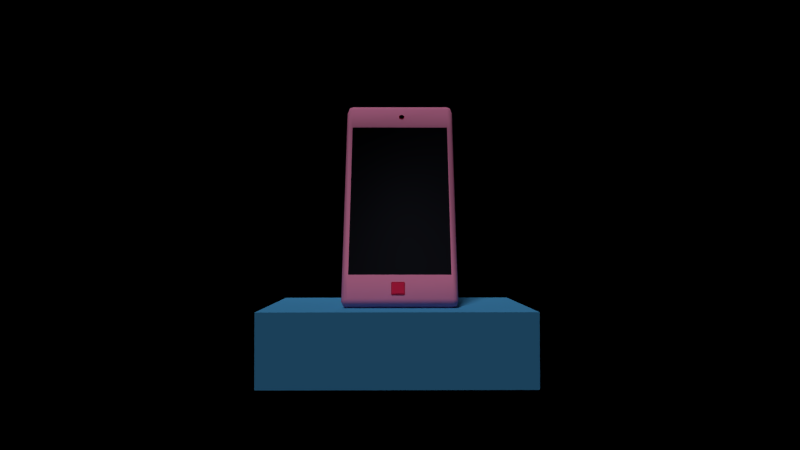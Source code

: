 # Source: 13.blend  (saved by Blender 2.79.0; exported with 4.5.12 LTS)
import bpy
from mathutils import Matrix  # noqa: F401  (used for matrix-valued properties, if any)

bpy.ops.wm.read_factory_settings(use_empty=True)
scene = bpy.context.scene
scene.name = 'Scene'

# ---- collections
col_collection_1 = bpy.data.collections.new('Collection 1'); scene.collection.children.link(col_collection_1)

# ---- materials (node trees are filled in below, after node groups)
mat_body_black = bpy.data.materials.new('body_black')
mat_body_black.alpha_threshold = 0.0
mat_body_black.diffuse_color = (1.0, 0.3028, 0.557, 1.0)
mat_body_black.roughness = 0.5
mat_body_black.specular_intensity = 0.1
mat_body_black.line_color = (0.0, 0.0, 0.0, 1.0)
mat_screen_phone = bpy.data.materials.new('screen_phone')
mat_screen_phone.alpha_threshold = 0.0
mat_screen_phone.diffuse_color = (0.01068, 0.01128, 0.01599, 1.0)
mat_screen_phone.specular_color = (0.9114, 1.0, 1.0)
mat_screen_phone.roughness = 0.5
mat_screen_phone.specular_intensity = 0.05851
mat_screen_phone.line_color = (0.0, 0.0, 0.0, 1.0)
mat_chrome = bpy.data.materials.new('chrome')
mat_chrome.alpha_threshold = 0.0
mat_chrome.roughness = 0.5
mat_chrome.specular_intensity = 0.8404
mat_camera = bpy.data.materials.new('camera')
mat_camera.alpha_threshold = 0.0
mat_camera.diffuse_color = (0.0, 0.0, 0.0, 1.0)
mat_camera.roughness = 0.5
mat_camera.specular_intensity = 1.0
mat_gold = bpy.data.materials.new('gold')
mat_gold.alpha_threshold = 0.0
mat_gold.diffuse_color = (0.7786, 0.03743, 0.1287, 1.0)
mat_gold.roughness = 0.5
mat_gold.specular_intensity = 1.0
mat_body_black_001 = bpy.data.materials.new('body_black.001')
mat_body_black_001.alpha_threshold = 0.0
mat_body_black_001.diffuse_color = (1.001, 0.02766, 0.1078, 1.0)
mat_body_black_001.specular_color = (1.0, 0.03129, 0.2619)
mat_body_black_001.roughness = 0.5
mat_body_black_001.specular_intensity = 0.1
mat_body_black_001.line_color = (0.0, 0.0, 0.0, 1.0)
mat_material_005 = bpy.data.materials.new('Material.005')
mat_material_005.alpha_threshold = 0.0
mat_material_005.preview_render_type = 'CUBE'
mat_material_005.diffuse_color = (0.08676, 0.4068, 0.7936, 1.0)
mat_material_005.specular_color = (0.9999, 0.8984, 0.9577)
mat_material_005.roughness = 0.5
mat_material_006 = bpy.data.materials.new('Material.006')
mat_material_006.alpha_threshold = 0.0
mat_material_006.diffuse_color = (0.7942, 0.3408, 0.1153, 1.0)
mat_material_006.roughness = 0.5

# ---- material node trees

# ---- world
world_world = bpy.data.worlds.new('World'); scene.world = world_world
world_world.color = (0.0, 0.0, 0.0)
world_world.use_sun_shadow = False
world_world.sun_shadow_jitter_overblur = 0.0
world_world.cycles.sampling_method = 'NONE'
world_world.cycles.sample_map_resolution = 256

# ---- cameras
cam_camera = bpy.data.cameras.new('Camera')
cam_camera.sensor_fit = 'VERTICAL'
cam_camera.clip_end = 100.0
cam_camera.lens = 35.0
cam_camera.sensor_width = 32.0
cam_camera.sensor_height = 18.0
cam_camera.ortho_scale = 7.314
cam_camera.dof.focus_distance = 0.0
cam_camera.dof.aperture_fstop = 128.0

# ---- lights
light_point_001 = bpy.data.lights.new('Point.001', 'POINT')
light_point_001.transmission_factor = 0.0
light_point_001.energy = 100.0
light_point_001.shadow_buffer_clip_start = 0.5
light_point_001.shadow_soft_size = 0.1
light_point_001.shadow_maximum_resolution = 0.006
light_point_001.use_absolute_resolution = True
light_point_001.cycles.use_multiple_importance_sampling = False
light_lamp = bpy.data.lights.new('Lamp', 'SUN')
light_lamp.transmission_factor = 0.0
light_lamp.cutoff_distance = 30.0
light_lamp.angle = 0.1993
light_lamp.energy = 1.0
light_lamp.shadow_buffer_clip_start = 1.001
light_lamp.shadow_soft_size = 0.1
light_lamp.shadow_cascade_max_distance = 1000.0
light_lamp.cycles.use_multiple_importance_sampling = False

# ---- meshes
me_cube_003 = bpy.data.meshes.new('Cube.003')
me_cube_003.from_pydata([(-0.795, -0.1232, -1.745), (-0.895, -5.703e-06, -1.745), (-0.795, -5.706e-06, -1.845), (-0.8657, -0.09393, -1.745), (-0.8527, -0.08096, -1.803), (-0.8657, -5.705e-06, -1.816), (-0.795, -0.09393, -1.816), (-0.795, -0.1232, 1.745), (-0.795, -5.591e-06, 1.845), (-0.895, -5.594e-06, 1.745), (-0.795, -0.09393, 1.816), (-0.8527, -0.08096, 1.803), (-0.8657, -5.592e-06, 1.816), (-0.8657, -0.09393, 1.745), (-0.795, 0.1232, -1.745), (-0.795, 5.59e-06, -1.845), (-0.895, 5.593e-06, -1.745), (-0.795, 0.09393, -1.816), (-0.8527, 0.08096, -1.803), (-0.8657, 5.591e-06, -1.816), (-0.8657, 0.09393, -1.745), (-0.795, 5.705e-06, 1.845), (-0.795, 0.1232, 1.745), (-0.895, 5.702e-06, 1.745), (-0.795, 0.09393, 1.816), (-0.8527, 0.08096, 1.803), (-0.8657, 0.09393, 1.745), (-0.8657, 5.704e-06, 1.816), (0.795, -0.1232, -1.745), (0.795, -5.706e-06, -1.845), (0.895, -5.703e-06, -1.745), (0.795, -0.09393, -1.816), (0.8527, -0.08096, -1.803), (0.8657, -5.705e-06, -1.816), (0.8657, -0.09393, -1.745), (0.795, -5.591e-06, 1.845), (0.795, -0.1232, 1.745), (0.895, -5.594e-06, 1.745), (0.795, -0.09393, 1.816), (0.8527, -0.08096, 1.803), (0.8657, -0.09393, 1.745), (0.8657, -5.592e-06, 1.816), (0.895, 5.593e-06, -1.745), (0.795, 5.59e-06, -1.845), (0.795, 0.1232, -1.745), (0.8657, 5.591e-06, -1.816), (0.8527, 0.08096, -1.803), (0.795, 0.09393, -1.816), (0.8657, 0.09393, -1.745), (0.795, 5.705e-06, 1.845), (0.895, 5.702e-06, 1.745), (0.795, 0.1232, 1.745), (0.8657, 5.704e-06, 1.816), (0.8527, 0.08096, 1.803), (0.8657, 0.09393, 1.745), (0.795, 0.09393, 1.816), (-0.795, -0.1232, 1.393), (-0.8657, -0.09393, 1.393), (-0.895, -5.605e-06, 1.393), (-0.795, 0.1232, 1.393), (-0.8657, 0.09393, 1.393), (-0.895, 5.691e-06, 1.393), (0.895, 5.691e-06, 1.393), (0.8657, 0.09393, 1.393), (0.795, 0.1232, 1.393), (0.795, -0.1232, 1.393), (0.8657, -0.09393, 1.393), (0.895, -5.605e-06, 1.393), (-0.8657, -0.09393, -1.347), (-0.895, -5.691e-06, -1.347), (-0.795, 0.1232, -1.347), (0.895, 5.605e-06, -1.347), (0.795, -0.1232, -1.347), (-0.795, -0.1232, -1.347), (-0.8657, 0.09393, -1.347), (-0.895, 5.605e-06, -1.347), (0.8657, 0.09393, -1.347), (0.795, 0.1232, -1.347), (0.8657, -0.09393, -1.347), (0.895, -5.691e-06, -1.347), (-0.795, -0.09711, -1.347), (-0.795, -0.09711, 1.393), (0.795, -0.09711, 1.393), (0.795, -0.09711, -1.347)], [], [(2, 15, 43, 29), (71, 79, 30, 42), (35, 49, 21, 8), (72, 73, 0, 28), (70, 77, 44, 14), (0, 3, 4, 6), (1, 5, 4, 3), (2, 6, 4, 5), (7, 10, 11, 13), (8, 12, 11, 10), (9, 13, 11, 12), (14, 17, 18, 20), (15, 19, 18, 17), (16, 20, 18, 19), (21, 24, 25, 27), (22, 26, 25, 24), (23, 27, 25, 26), (28, 31, 32, 34), (29, 33, 32, 31), (30, 34, 32, 33), (35, 38, 39, 41), (36, 40, 39, 38), (37, 41, 39, 40), (42, 45, 46, 48), (43, 47, 46, 45), (44, 48, 46, 47), (49, 52, 53, 55), (50, 54, 53, 52), (51, 55, 53, 54), (56, 7, 13, 57), (57, 13, 9, 58), (8, 21, 27, 12), (12, 27, 23, 9), (70, 14, 20, 74), (74, 20, 16, 75), (15, 2, 5, 19), (19, 5, 1, 16), (21, 49, 55, 24), (24, 55, 51, 22), (71, 42, 48, 76), (76, 48, 44, 77), (43, 15, 17, 47), (47, 17, 14, 44), (49, 35, 41, 52), (52, 41, 37, 50), (72, 28, 34, 78), (78, 34, 30, 79), (29, 43, 45, 33), (33, 45, 42, 30), (35, 8, 10, 38), (38, 10, 7, 36), (2, 29, 31, 6), (6, 31, 28, 0), (69, 75, 16, 1), (9, 23, 61, 58), (40, 66, 67, 37), (36, 65, 66, 40), (54, 63, 64, 51), (50, 62, 63, 54), (26, 60, 61, 23), (22, 59, 60, 26), (68, 57, 58, 69), (73, 56, 57, 68), (22, 51, 64, 59), (36, 7, 56, 65), (50, 37, 67, 62), (0, 73, 68, 3), (3, 68, 69, 1), (58, 61, 75, 69), (66, 78, 79, 67), (65, 72, 78, 66), (63, 76, 77, 64), (62, 71, 76, 63), (60, 74, 75, 61), (59, 70, 74, 60), (59, 64, 77, 70), (72, 65, 82, 83), (62, 67, 79, 71), (82, 81, 80, 83), (73, 72, 83, 80), (56, 73, 80, 81), (65, 56, 81, 82)])
me_cube_003.polygons.foreach_set('use_smooth', [True] * 82)
me_cube_003.polygons.foreach_set('material_index', [2, 2, 2, 0, 0, 0, 0, 0, 0, 0, 0, 0, 0, 0, 0, 0, 0, 0, 0, 0, 0, 0, 0, 0, 0, 0, 0, 0, 0, 0, 0, 2, 2, 0, 0, 2, 2, 0, 0, 0, 0, 0, 0, 2, 2, 0, 0, 2, 2, 0, 0, 0, 0, 2, 2, 0, 0, 0, 0, 0, 0, 0, 0, 0, 0, 2, 0, 0, 2, 0, 0, 0, 0, 0, 0, 0, 0, 2, 1, 0, 0, 0])
me_cube_003.materials.append(mat_body_black)
me_cube_003.materials.append(mat_screen_phone)
me_cube_003.materials.append(mat_chrome)
me_cube_003.use_remesh_preserve_volume = False
me_cube_003.use_remesh_preserve_attributes = False
me_cube_003.use_mirror_vertex_groups = False
me_cube_003.update()
me_circle_007 = bpy.data.meshes.new('Circle.007')
me_circle_007.from_pydata([(-5.155e-18, 5.29e-07, -0.1259), (0.0, 1.0, 0.0), (-0.309, 0.9511, 0.0), (-0.5878, 0.809, 0.0), (-0.809, 0.5878, 0.0), (-0.9511, 0.309, 0.0), (-1.0, -4.371e-08, 0.0), (-0.9511, -0.309, 0.0), (-0.809, -0.5878, 0.0), (-0.5878, -0.809, 0.0), (-0.309, -0.9511, 0.0), (3.258e-07, -1.0, 0.0), (0.309, -0.9511, 0.0), (0.5878, -0.809, 0.0), (0.809, -0.5878, 0.0), (0.9511, -0.309, 0.0), (1.0, 9.656e-07, 0.0), (0.9511, 0.309, 0.0), (0.809, 0.5878, 0.0), (0.5878, 0.809, 0.0), (0.309, 0.9511, 0.0), (-0.309, 0.9511, 0.2546), (1.395e-07, 1.0, 0.2546), (9.744e-08, -3.166e-06, 0.1116), (-0.5878, 0.809, 0.2546), (-0.809, 0.5878, 0.2546), (-0.9511, 0.309, 0.2546), (-1.0, -1.277e-06, 0.2546), (-0.9511, -0.309, 0.2546), (-0.809, -0.5878, 0.2546), (-0.5878, -0.809, 0.2546), (-0.309, -0.9511, 0.2546), (4.653e-07, -1.0, 0.2546), (0.309, -0.9511, 0.2546), (0.5878, -0.809, 0.2546), (0.809, -0.5878, 0.2546), (0.9511, -0.309, 0.2546), (1.0, -2.675e-07, 0.2546), (0.9511, 0.309, 0.2546), (0.809, 0.5878, 0.2546), (0.5878, 0.809, 0.2546), (0.309, 0.9511, 0.2546)], [], [(0, 2, 1), (0, 3, 2), (0, 4, 3), (0, 5, 4), (0, 6, 5), (0, 7, 6), (0, 8, 7), (0, 9, 8), (0, 10, 9), (0, 11, 10), (0, 12, 11), (0, 13, 12), (0, 14, 13), (0, 15, 14), (0, 16, 15), (0, 17, 16), (0, 18, 17), (0, 19, 18), (0, 20, 19), (0, 1, 20), (23, 22, 21), (23, 21, 24), (23, 24, 25), (23, 25, 26), (23, 26, 27), (23, 27, 28), (23, 28, 29), (23, 29, 30), (23, 30, 31), (23, 31, 32), (23, 32, 33), (23, 33, 34), (23, 34, 35), (23, 35, 36), (23, 36, 37), (23, 37, 38), (23, 38, 39), (23, 39, 40), (23, 40, 41), (23, 41, 22), (7, 8, 29, 28), (11, 12, 33, 32), (15, 16, 37, 36), (4, 5, 26, 25), (19, 20, 41, 40), (1, 2, 21, 22), (8, 9, 30, 29), (12, 13, 34, 33), (16, 17, 38, 37), (5, 6, 27, 26), (20, 1, 22, 41), (9, 10, 31, 30), (13, 14, 35, 34), (2, 3, 24, 21), (17, 18, 39, 38), (6, 7, 28, 27), (10, 11, 32, 31), (14, 15, 36, 35), (3, 4, 25, 24), (18, 19, 40, 39)])
me_circle_007.polygons.foreach_set('use_smooth', [True] * 60)
_uv = me_circle_007.uv_layers.new(name='UVMap')
_uv.uv.foreach_set('vector', [0.1288, 0.37, 0.1196, 0.3512, 0.1258, 0.3492, 0.1288, 0.37, 0.1144, 0.355, 0.1196, 0.3512, 0.1288, 0.37, 0.1106, 0.3603, 0.1144, 0.355, 0.1288, 0.37, 0.1085, 0.3666, 0.1106, 0.3603, 0.1288, 0.37, 0.1085, 0.3732, 0.1085, 0.3666, 0.1288, 0.37, 0.1104, 0.3794, 0.1085, 0.3732, 0.1288, 0.37, 0.1142, 0.3848, 0.1104, 0.3794, 0.1288, 0.37, 0.1193, 0.3887, 0.1142, 0.3848, 0.1288, 0.37, 0.1254, 0.3908, 0.1193, 0.3887, 0.1288, 0.37, 0.1318, 0.3909, 0.1254, 0.3908, 0.1288, 0.37, 0.138, 0.3889, 0.1318, 0.3909, 0.1288, 0.37, 0.1432, 0.3851, 0.138, 0.3889, 0.1288, 0.37, 0.147, 0.3798, 0.1432, 0.3851, 0.1288, 0.37, 0.1491, 0.3735, 0.147, 0.3798, 0.1288, 0.37, 0.1491, 0.3669, 0.1491, 0.3735, 0.1288, 0.37, 0.1472, 0.3606, 0.1491, 0.3669, 0.1288, 0.37, 0.1435, 0.3553, 0.1472, 0.3606, 0.1288, 0.37, 0.1383, 0.3513, 0.1435, 0.3553, 0.1288, 0.37, 0.1322, 0.3493, 0.1383, 0.3513, 0.1288, 0.37, 0.1258, 0.3492, 0.1322, 0.3493, 0.4877, 0.5, 0.6999, 0.9272, 0.5608, 0.9735, 0.4877, 0.5, 0.5608, 0.9735, 0.4145, 0.9735, 0.4877, 0.5, 0.4145, 0.9735, 0.2754, 0.9272, 0.4877, 0.5, 0.2754, 0.9272, 0.157, 0.839, 0.4877, 0.5, 0.157, 0.839, 0.07104, 0.7176, 0.4877, 0.5, 0.07104, 0.7176, 0.02584, 0.575, 0.4877, 0.5, 0.02584, 0.575, 0.02584, 0.425, 0.4877, 0.5, 0.02584, 0.425, 0.07104, 0.2824, 0.4877, 0.5, 0.07104, 0.2824, 0.157, 0.161, 0.4877, 0.5, 0.157, 0.161, 0.2754, 0.07284, 0.4877, 0.5, 0.2754, 0.07284, 0.4145, 0.02649, 0.4877, 0.5, 0.4145, 0.02649, 0.5608, 0.02649, 0.4877, 0.5, 0.5608, 0.02649, 0.6999, 0.07284, 0.4877, 0.5, 0.6999, 0.07284, 0.8183, 0.161, 0.4877, 0.5, 0.8183, 0.161, 0.9043, 0.2824, 0.4877, 0.5, 0.9043, 0.2824, 0.9495, 0.425, 0.4877, 0.5, 0.9495, 0.425, 0.9495, 0.575, 0.4877, 0.5, 0.9495, 0.575, 0.9043, 0.7176, 0.4877, 0.5, 0.9043, 0.7176, 0.8183, 0.839, 0.4877, 0.5, 0.8183, 0.839, 0.6999, 0.9272, 0.1104, 0.3794, 0.1142, 0.3848, 0.108, 0.3914, 0.1026, 0.3838, 0.1318, 0.3909, 0.138, 0.3889, 0.1422, 0.3969, 0.1334, 0.3999, 0.1491, 0.3735, 0.1491, 0.3669, 0.1579, 0.3653, 0.1579, 0.3748, 0.1106, 0.3603, 0.1085, 0.3666, 0.09972, 0.3653, 0.1026, 0.3563, 0.1383, 0.3513, 0.1322, 0.3493, 0.1334, 0.3402, 0.1422, 0.3431, 0.1258, 0.3492, 0.1196, 0.3512, 0.1154, 0.3431, 0.1242, 0.3402, 0.1142, 0.3848, 0.1193, 0.3887, 0.1154, 0.3969, 0.108, 0.3914, 0.138, 0.3889, 0.1432, 0.3851, 0.1496, 0.3914, 0.1422, 0.3969, 0.1491, 0.3669, 0.1472, 0.3606, 0.155, 0.3563, 0.1579, 0.3653, 0.1085, 0.3666, 0.1085, 0.3732, 0.09972, 0.3748, 0.09972, 0.3653, 0.1322, 0.3493, 0.1258, 0.3492, 0.1242, 0.3402, 0.1334, 0.3402, 0.1193, 0.3887, 0.1254, 0.3908, 0.1242, 0.3999, 0.1154, 0.3969, 0.1432, 0.3851, 0.147, 0.3798, 0.155, 0.3838, 0.1496, 0.3914, 0.1196, 0.3512, 0.1144, 0.355, 0.108, 0.3487, 0.1154, 0.3431, 0.1472, 0.3606, 0.1435, 0.3553, 0.1496, 0.3487, 0.155, 0.3563, 0.1085, 0.3732, 0.1104, 0.3794, 0.1026, 0.3838, 0.09972, 0.3748, 0.1254, 0.3908, 0.1318, 0.3909, 0.1334, 0.3999, 0.1242, 0.3999, 0.147, 0.3798, 0.1491, 0.3735, 0.1579, 0.3748, 0.155, 0.3838, 0.1144, 0.355, 0.1106, 0.3603, 0.1026, 0.3563, 0.108, 0.3487, 0.1435, 0.3553, 0.1383, 0.3513, 0.1422, 0.3431, 0.1496, 0.3487])
me_circle_007.materials.append(mat_camera)
me_circle_007.use_remesh_preserve_volume = False
me_circle_007.use_remesh_preserve_attributes = False
me_circle_007.use_mirror_vertex_groups = False
me_circle_007.update()
me_circle_006 = bpy.data.meshes.new('Circle.006')
me_circle_006.from_pydata([(-3.907e-19, 4.009e-08, -0.009539), (1.171e-09, 0.09119, 7.418e-09), (-0.02818, 0.08673, 7.055e-09), (-0.0536, 0.07378, 6.001e-09), (-0.07378, 0.0536, 4.36e-09), (-0.08673, 0.02818, 2.292e-09), (-0.09119, -8.363e-09, -2.474e-15), (-0.08673, -0.02818, -2.292e-09), (-0.07378, -0.0536, -4.36e-09), (-0.0536, -0.07378, -6.001e-09), (-0.02818, -0.08673, -7.055e-09), (3.089e-08, -0.09119, -7.418e-09), (0.02818, -0.08673, -7.055e-09), (0.0536, -0.07378, -6.001e-09), (0.07378, -0.0536, -4.36e-09), (0.08673, -0.02818, -2.292e-09), (0.09119, 8.368e-08, 5.05e-15), (0.08673, 0.02818, 2.292e-09), (0.07378, 0.0536, 4.36e-09), (0.0536, 0.07378, 6.001e-09), (0.02818, 0.08673, 7.055e-09), (-0.02342, 0.07208, 0.02673), (0.0, 0.07579, 0.02673), (-6.558e-19, -1.544e-07, 0.006601), (-0.04455, 0.06131, 0.02673), (-0.06131, 0.04455, 0.02673), (-0.07208, 0.02342, 0.02673), (-0.07579, -3.313e-09, 0.02673), (-0.07208, -0.02342, 0.02673), (-0.06131, -0.04455, 0.02673), (-0.04455, -0.06131, 0.02673), (-0.02342, -0.07208, 0.02673), (2.469e-08, -0.07579, 0.02673), (0.02342, -0.07208, 0.02673), (0.04455, -0.06131, 0.02673), (0.06131, -0.04455, 0.02673), (0.07208, -0.02342, 0.02673), (0.07579, 7.318e-08, 0.02673), (0.07208, 0.02342, 0.02673), (0.06131, 0.04455, 0.02673), (0.04455, 0.06131, 0.02673), (0.02342, 0.07208, 0.02673)], [], [(0, 2, 1), (0, 3, 2), (0, 4, 3), (0, 5, 4), (0, 6, 5), (0, 7, 6), (0, 8, 7), (0, 9, 8), (0, 10, 9), (0, 11, 10), (0, 12, 11), (0, 13, 12), (0, 14, 13), (0, 15, 14), (0, 16, 15), (0, 17, 16), (0, 18, 17), (0, 19, 18), (0, 20, 19), (0, 1, 20), (23, 22, 21), (23, 21, 24), (23, 24, 25), (23, 25, 26), (23, 26, 27), (23, 27, 28), (23, 28, 29), (23, 29, 30), (23, 30, 31), (23, 31, 32), (23, 32, 33), (23, 33, 34), (23, 34, 35), (23, 35, 36), (23, 36, 37), (23, 37, 38), (23, 38, 39), (23, 39, 40), (23, 40, 41), (23, 41, 22), (7, 8, 29, 28), (11, 12, 33, 32), (15, 16, 37, 36), (4, 5, 26, 25), (19, 20, 41, 40), (1, 2, 21, 22), (8, 9, 30, 29), (12, 13, 34, 33), (16, 17, 38, 37), (5, 6, 27, 26), (20, 1, 22, 41), (9, 10, 31, 30), (13, 14, 35, 34), (2, 3, 24, 21), (17, 18, 39, 38), (6, 7, 28, 27), (10, 11, 32, 31), (14, 15, 36, 35), (3, 4, 25, 24), (18, 19, 40, 39)])
me_circle_006.polygons.foreach_set('use_smooth', [True] * 60)
me_circle_006.polygons.foreach_set('material_index', [0, 0, 0, 0, 0, 0, 0, 0, 0, 0, 0, 0, 0, 0, 0, 0, 0, 0, 0, 0, 0, 0, 0, 0, 0, 0, 0, 0, 0, 0, 0, 0, 0, 0, 0, 0, 0, 0, 0, 0, 1, 1, 1, 1, 1, 1, 1, 1, 1, 1, 1, 1, 1, 1, 1, 1, 1, 1, 1, 1])
_uv = me_circle_006.uv_layers.new(name='UVMap')
_uv.uv.foreach_set('vector', [0.1288, 0.37, 0.1196, 0.3512, 0.1258, 0.3492, 0.1288, 0.37, 0.1144, 0.355, 0.1196, 0.3512, 0.1288, 0.37, 0.1106, 0.3603, 0.1144, 0.355, 0.1288, 0.37, 0.1085, 0.3666, 0.1106, 0.3603, 0.1288, 0.37, 0.1085, 0.3732, 0.1085, 0.3666, 0.1288, 0.37, 0.1104, 0.3794, 0.1085, 0.3732, 0.1288, 0.37, 0.1142, 0.3848, 0.1104, 0.3794, 0.1288, 0.37, 0.1193, 0.3887, 0.1142, 0.3848, 0.1288, 0.37, 0.1254, 0.3908, 0.1193, 0.3887, 0.1288, 0.37, 0.1318, 0.3909, 0.1254, 0.3908, 0.1288, 0.37, 0.138, 0.3889, 0.1318, 0.3909, 0.1288, 0.37, 0.1432, 0.3851, 0.138, 0.3889, 0.1288, 0.37, 0.147, 0.3798, 0.1432, 0.3851, 0.1288, 0.37, 0.1491, 0.3735, 0.147, 0.3798, 0.1288, 0.37, 0.1491, 0.3669, 0.1491, 0.3735, 0.1288, 0.37, 0.1472, 0.3606, 0.1491, 0.3669, 0.1288, 0.37, 0.1435, 0.3553, 0.1472, 0.3606, 0.1288, 0.37, 0.1383, 0.3513, 0.1435, 0.3553, 0.1288, 0.37, 0.1322, 0.3493, 0.1383, 0.3513, 0.1288, 0.37, 0.1258, 0.3492, 0.1322, 0.3493, 0.4877, 0.5, 0.6999, 0.9272, 0.5608, 0.9735, 0.4877, 0.5, 0.5608, 0.9735, 0.4145, 0.9735, 0.4877, 0.5, 0.4145, 0.9735, 0.2754, 0.9272, 0.4877, 0.5, 0.2754, 0.9272, 0.157, 0.839, 0.4877, 0.5, 0.157, 0.839, 0.07104, 0.7176, 0.4877, 0.5, 0.07104, 0.7176, 0.02584, 0.575, 0.4877, 0.5, 0.02584, 0.575, 0.02584, 0.425, 0.4877, 0.5, 0.02584, 0.425, 0.07104, 0.2824, 0.4877, 0.5, 0.07104, 0.2824, 0.157, 0.161, 0.4877, 0.5, 0.157, 0.161, 0.2754, 0.07284, 0.4877, 0.5, 0.2754, 0.07284, 0.4145, 0.02649, 0.4877, 0.5, 0.4145, 0.02649, 0.5608, 0.02649, 0.4877, 0.5, 0.5608, 0.02649, 0.6999, 0.07284, 0.4877, 0.5, 0.6999, 0.07284, 0.8183, 0.161, 0.4877, 0.5, 0.8183, 0.161, 0.9043, 0.2824, 0.4877, 0.5, 0.9043, 0.2824, 0.9495, 0.425, 0.4877, 0.5, 0.9495, 0.425, 0.9495, 0.575, 0.4877, 0.5, 0.9495, 0.575, 0.9043, 0.7176, 0.4877, 0.5, 0.9043, 0.7176, 0.8183, 0.839, 0.4877, 0.5, 0.8183, 0.839, 0.6999, 0.9272, 0.1104, 0.3794, 0.1142, 0.3848, 0.108, 0.3914, 0.1026, 0.3838, 0.1318, 0.3909, 0.138, 0.3889, 0.1422, 0.3969, 0.1334, 0.3999, 0.1491, 0.3735, 0.1491, 0.3669, 0.1579, 0.3653, 0.1579, 0.3748, 0.1106, 0.3603, 0.1085, 0.3666, 0.09972, 0.3653, 0.1026, 0.3563, 0.1383, 0.3513, 0.1322, 0.3493, 0.1334, 0.3402, 0.1422, 0.3431, 0.1258, 0.3492, 0.1196, 0.3512, 0.1154, 0.3431, 0.1242, 0.3402, 0.1142, 0.3848, 0.1193, 0.3887, 0.1154, 0.3969, 0.108, 0.3914, 0.138, 0.3889, 0.1432, 0.3851, 0.1496, 0.3914, 0.1422, 0.3969, 0.1491, 0.3669, 0.1472, 0.3606, 0.155, 0.3563, 0.1579, 0.3653, 0.1085, 0.3666, 0.1085, 0.3732, 0.09972, 0.3748, 0.09972, 0.3653, 0.1322, 0.3493, 0.1258, 0.3492, 0.1242, 0.3402, 0.1334, 0.3402, 0.1193, 0.3887, 0.1254, 0.3908, 0.1242, 0.3999, 0.1154, 0.3969, 0.1432, 0.3851, 0.147, 0.3798, 0.155, 0.3838, 0.1496, 0.3914, 0.1196, 0.3512, 0.1144, 0.355, 0.108, 0.3487, 0.1154, 0.3431, 0.1472, 0.3606, 0.1435, 0.3553, 0.1496, 0.3487, 0.155, 0.3563, 0.1085, 0.3732, 0.1104, 0.3794, 0.1026, 0.3838, 0.09972, 0.3748, 0.1254, 0.3908, 0.1318, 0.3909, 0.1334, 0.3999, 0.1242, 0.3999, 0.147, 0.3798, 0.1491, 0.3735, 0.1579, 0.3748, 0.155, 0.3838, 0.1144, 0.355, 0.1106, 0.3603, 0.1026, 0.3563, 0.108, 0.3487, 0.1435, 0.3553, 0.1383, 0.3513, 0.1422, 0.3431, 0.1496, 0.3487])
me_circle_006.materials.append(mat_camera)
me_circle_006.materials.append(mat_gold)
me_circle_006.use_remesh_preserve_volume = False
me_circle_006.use_remesh_preserve_attributes = False
me_circle_006.use_mirror_vertex_groups = False
me_circle_006.update()
me_cube_006 = bpy.data.meshes.new('Cube.006')
me_cube_006.from_pydata([(-0.1464, -0.06773, -0.1464), (-0.1679, -0.07387, -0.1452), (-0.1452, -0.07387, -0.1679), (-0.1464, -0.06773, 0.1464), (-0.1452, -0.07387, 0.1679), (-0.1679, -0.07387, 0.1452), (-0.1537, -0.06662, -0.1777), (-0.1777, -0.06662, -0.1537), (-0.1537, -0.06662, 0.1777), (-0.1777, -0.06662, 0.1537), (0.1464, -0.06773, -0.1464), (0.1452, -0.07387, -0.1679), (0.1679, -0.07387, -0.1452), (0.1452, -0.07387, 0.1679), (0.1464, -0.06773, 0.1464), (0.1679, -0.07387, 0.1452), (0.1777, -0.06662, -0.1537), (0.1537, -0.06662, -0.1777), (0.1537, -0.06662, 0.1777), (0.1777, -0.06662, 0.1537), (-0.1464, -0.0812, -0.1464), (-0.1464, -0.0812, 0.1464), (0.1464, -0.0812, 0.1464), (0.1464, -0.0812, -0.1464)], [], [(2, 6, 17, 11), (19, 15, 12, 16), (13, 18, 8, 4), (10, 14, 22, 23), (0, 1, 2), (3, 4, 5), (10, 11, 12), (13, 14, 15), (0, 3, 5, 1), (4, 8, 9, 5), (6, 2, 1, 7), (18, 13, 15, 19), (14, 10, 12, 15), (11, 17, 16, 12), (13, 4, 3, 14), (2, 11, 10, 0), (5, 9, 7, 1), (22, 21, 20, 23), (0, 10, 23, 20), (14, 3, 21, 22), (3, 0, 20, 21)])
me_cube_006.polygons.foreach_set('material_index', [0, 0, 0, 1, 0, 0, 0, 0, 0, 0, 0, 0, 0, 0, 0, 0, 0, 1, 1, 1, 1])
me_cube_006.materials.append(mat_gold)
me_cube_006.materials.append(mat_body_black_001)
me_cube_006.use_remesh_preserve_volume = False
me_cube_006.use_remesh_preserve_attributes = False
me_cube_006.use_mirror_vertex_groups = False
me_cube_006.update()
me_cube_001 = bpy.data.meshes.new('Cube.001')
me_cube_001.from_pydata([(-1.0, -1.0, -1.0), (-1.0, -1.0, 1.0), (-1.0, 1.0, -1.0), (-1.0, 1.0, 1.0), (1.0, -1.0, -1.0), (1.0, -1.0, 1.0), (1.0, 1.0, -1.0), (1.0, 1.0, 1.0)], [], [(0, 1, 3, 2), (2, 3, 7, 6), (6, 7, 5, 4), (4, 5, 1, 0), (2, 6, 4, 0), (7, 3, 1, 5)])
_uv = me_cube_001.uv_layers.new(name='UVMap')
_uv.uv.foreach_set('vector', [0.0, 0.0, 1.0, 0.0, 1.0, 1.0, 0.0, 1.0, 0.0, 0.0, 1.0, 0.0, 1.0, 1.0, 0.0, 1.0, 0.0, 0.0, 1.0, 0.0, 1.0, 1.0, 0.0, 1.0, 0.0, 0.0, 1.0, 0.0, 1.0, 1.0, 0.0, 1.0, 0.0, 0.0, 1.0, 0.0, 1.0, 1.0, 0.0, 1.0, 0.0, 0.0, 1.0, 0.0, 1.0, 1.0, 0.0, 1.0])
me_cube_001.materials.append(mat_material_005)
me_cube_001.use_remesh_preserve_volume = False
me_cube_001.use_remesh_preserve_attributes = False
me_cube_001.use_mirror_vertex_groups = False
me_cube_001.update()
me_cone = bpy.data.meshes.new('Cone')
me_cone.from_pydata([(0.0, 1.0, -1.0), (0.0, 0.0, 1.0), (0.1951, 0.9808, -1.0), (0.3827, 0.9239, -1.0), (0.5556, 0.8315, -1.0), (0.7071, 0.7071, -1.0), (0.8315, 0.5556, -1.0), (0.9239, 0.3827, -1.0), (0.9808, 0.1951, -1.0), (1.0, 7.55e-08, -1.0), (0.9808, -0.1951, -1.0), (0.9239, -0.3827, -1.0), (0.8315, -0.5556, -1.0), (0.7071, -0.7071, -1.0), (0.5556, -0.8315, -1.0), (0.3827, -0.9239, -1.0), (0.1951, -0.9808, -1.0), (-3.258e-07, -1.0, -1.0), (-0.1951, -0.9808, -1.0), (-0.3827, -0.9239, -1.0), (-0.5556, -0.8315, -1.0), (-0.7071, -0.7071, -1.0), (-0.8315, -0.5556, -1.0), (-0.9239, -0.3827, -1.0), (-0.9808, -0.1951, -1.0), (-1.0, 9.656e-07, -1.0), (-0.9808, 0.1951, -1.0), (-0.9239, 0.3827, -1.0), (-0.8315, 0.5556, -1.0), (-0.7071, 0.7071, -1.0), (-0.5556, 0.8315, -1.0), (-0.3827, 0.9239, -1.0), (-0.1951, 0.9808, -1.0)], [], [(0, 1, 2), (2, 1, 3), (3, 1, 4), (4, 1, 5), (5, 1, 6), (6, 1, 7), (7, 1, 8), (8, 1, 9), (9, 1, 10), (10, 1, 11), (11, 1, 12), (12, 1, 13), (13, 1, 14), (14, 1, 15), (15, 1, 16), (16, 1, 17), (17, 1, 18), (18, 1, 19), (19, 1, 20), (20, 1, 21), (21, 1, 22), (22, 1, 23), (23, 1, 24), (24, 1, 25), (25, 1, 26), (26, 1, 27), (27, 1, 28), (28, 1, 29), (29, 1, 30), (30, 1, 31), (31, 1, 32), (32, 1, 0), (0, 2, 3, 4, 5, 6, 7, 8, 9, 10, 11, 12, 13, 14, 15, 16, 17, 18, 19, 20, 21, 22, 23, 24, 25, 26, 27, 28, 29, 30, 31, 32)])
me_cone.materials.append(mat_material_006)
me_cone.use_remesh_preserve_volume = False
me_cone.use_remesh_preserve_attributes = False
me_cone.use_mirror_vertex_groups = False
me_cone.update()

# ---- objects
ob_empty = bpy.data.objects.new('Empty', None)
ob_phone = bpy.data.objects.new('phone', me_cube_003)
ob_camera2 = bpy.data.objects.new('Camera2', me_circle_007)
ob_camera1 = bpy.data.objects.new('Camera1', me_circle_006)
ob_x = bpy.data.objects.new('Кнопка', me_cube_006)
ob_cube_001 = bpy.data.objects.new('Cube.001', me_cube_001)
ob_cone = bpy.data.objects.new('Cone', me_cone)
ob_point = bpy.data.objects.new('Point', light_point_001)
ob_lamp = bpy.data.objects.new('Lamp', light_lamp)
ob_camera = bpy.data.objects.new('Camera', cam_camera)

# ---- transforms, parenting, visibility, modifiers, constraints
ob_empty.location = (0.0, 0.0, 0.0)
ob_empty.empty_image_offset = (0.0, 0.0)
ob_empty.lineart.crease_threshold = 0.0
ob_phone.parent = ob_empty
ob_phone.location = (-0.00304, 0.4301, 2.378)
ob_phone.rotation_euler = (-0.4917, 0.0, 0.0)
ob_phone.lineart.crease_threshold = 0.0
_c = ob_phone.constraints.new('LOCKED_TRACK'); _c.name = 'REFLECTION PLANE'
_c.mute = True
_c.enabled = False
ob_camera2.parent = ob_phone
ob_camera2.matrix_parent_inverse = Matrix(((0.9999, -0.006788, 0.01026, -0.01844), (0.01083, 0.8815, -0.4721, 0.7435), (-0.005841, 0.4722, 0.8815, -2.311), (0.0, 0.0, 0.0, 1.0)))
ob_camera2.location = (0.5179, 1.254, 3.681)
ob_camera2.rotation_euler = (2.051, -0.02302, 3.186)
ob_camera2.scale = (0.09254, 0.09254, 0.09254)
ob_camera2.lineart.crease_threshold = 0.0
ob_camera1.parent = ob_phone
ob_camera1.matrix_parent_inverse = Matrix(((0.9999, -0.006788, 0.01026, -0.01844), (0.01083, 0.8815, -0.4721, 0.7435), (-0.005841, 0.4722, 0.8815, -2.311), (0.0, 0.0, 0.0, 1.0)))
ob_camera1.location = (0.01652, 1.075, 3.85)
ob_camera1.rotation_euler = (1.09, -9.527e-17, 2.148e-17)
ob_camera1.scale = (0.5191, 0.4933, 0.4172)
ob_camera1.lineart.crease_threshold = 0.0
ob_x.parent = ob_phone
ob_x.location = (-0.02633, -0.06228, -1.58)
ob_x.scale = (0.5984, 1.0, 0.6215)
ob_x.lineart.crease_threshold = 0.0
_c = ob_x.constraints.new('LOCKED_TRACK'); _c.name = 'REFLECTION PLANE'
_c.mute = True
_c.enabled = False
ob_cube_001.parent = ob_empty
ob_cube_001.location = (-0.05205, 0.4953, 0.1731)
ob_cube_001.rotation_euler = (-0.02557, -0.0005419, 0.007263)
ob_cube_001.scale = (2.026, 1.828, 0.5503)
ob_cube_001.lineart.crease_threshold = 0.0
ob_cone.parent = ob_cube_001
ob_cone.matrix_parent_inverse = Matrix(((0.4936, 0.003585, 0.0002675, 0.02387), (-0.003963, 0.5467, -0.01399, -0.2685), (-0.001322, 0.04646, 1.817, -0.3374), (0.0, 0.0, 0.0, 1.0)))
ob_cone.location = (-0.06458, 0.5583, 1.565)
ob_cone.rotation_euler = (-0.01428, 0.03025, 0.3092)
ob_cone.scale = (0.6954, 0.6989, 0.8432)
ob_cone.lineart.crease_threshold = 0.0
ob_point.location = (-0.608, 6.315, 2.45)
ob_point.lineart.crease_threshold = 0.0
ob_lamp.location = (-1.15, -1.954, 6.59)
ob_lamp.rotation_euler = (2.993, -2.757, -1.578)
ob_lamp.lock_rotations_4d = False
ob_lamp.empty_display_type = 'ARROWS'
ob_lamp.color = (0.0, 0.0, 0.0, 0.0)
ob_lamp.lineart.crease_threshold = 0.0
ob_camera.location = (1.509e-16, -13.75, 2.009)
ob_camera.rotation_euler = (1.571, -5.665e-17, 7.349e-18)
ob_camera.lock_rotations_4d = False
ob_camera.empty_display_type = 'ARROWS'
ob_camera.color = (0.0, 0.0, 0.0, 0.0)
ob_camera.display_type = 'WIRE'
ob_camera.lineart.crease_threshold = 0.0

# ---- collection membership
col_collection_1.objects.link(ob_empty)
col_collection_1.objects.link(ob_phone)
col_collection_1.objects.link(ob_camera2)
col_collection_1.objects.link(ob_camera1)
col_collection_1.objects.link(ob_x)
col_collection_1.objects.link(ob_cube_001)
col_collection_1.objects.link(ob_cone)
col_collection_1.objects.link(ob_point)
col_collection_1.objects.link(ob_lamp)
col_collection_1.objects.link(ob_camera)

# ---- scene / render settings (as saved in the file)
scene.camera = ob_camera
scene.frame_start = 1; scene.frame_end = 50; scene.frame_set(1)
scene.render.engine = 'BLENDER_EEVEE_NEXT'
scene.render.resolution_percentage = 50
scene.render.dither_intensity = 0.0
scene.cycles.use_denoising = False
scene.cycles.samples = 10
scene.cycles.sampling_pattern = 'TABULATED_SOBOL'
scene.cycles.light_sampling_threshold = 0.0
scene.cycles.use_adaptive_sampling = False
scene.cycles.use_light_tree = False
scene.cycles.blur_glossy = 0.0
scene.cycles.pixel_filter_type = 'GAUSSIAN'
scene.cycles.sample_clamp_indirect = 0.0
scene.view_settings.view_transform = 'Standard'
bpy.context.view_layer.update()
